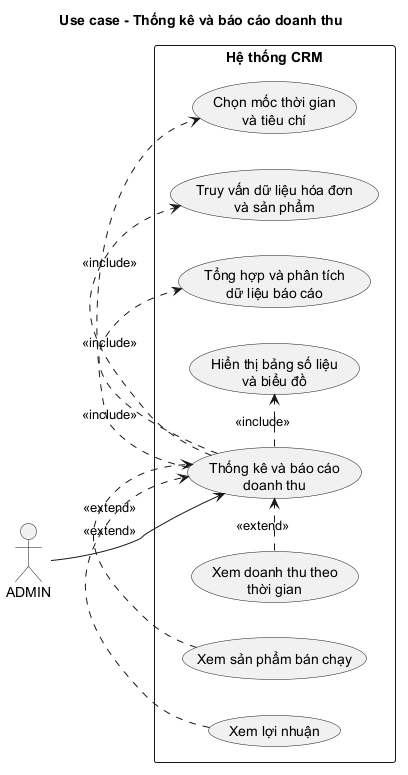

The diagram above was rendered by PlantUML. Its source (embedded in the PNG):
@startuml
title Use case - Thống kê và báo cáo doanh thu

left to right direction
skinparam packageStyle rectangle
skinparam shadowing false

actor "ADMIN" as Admin

rectangle "Hệ thống CRM" {
  usecase "Thống kê và báo cáo\ndoanh thu" as RevenueReport
  usecase "Chọn mốc thời gian\nvà tiêu chí" as SelectRevenueCriteria
  usecase "Truy vấn dữ liệu hóa đơn\nvà sản phẩm" as QueryRevenueData
  usecase "Tổng hợp và phân tích\ndữ liệu báo cáo" as AnalyzeRevenue
  usecase "Hiển thị bảng số liệu\nvà biểu đồ" as DisplayRevenue
  usecase "Xem doanh thu theo\nthời gian" as ViewRevenueByTime
  usecase "Xem sản phẩm bán chạy" as ViewBestSellingProducts
  usecase "Xem lợi nhuận" as ViewProfit
}

Admin --> RevenueReport
RevenueReport .> SelectRevenueCriteria : <<include>>
RevenueReport .> QueryRevenueData : <<include>>
RevenueReport .> AnalyzeRevenue : <<include>>
RevenueReport .> DisplayRevenue : <<include>>
ViewRevenueByTime .> RevenueReport : <<extend>>
ViewBestSellingProducts .> RevenueReport : <<extend>>
ViewProfit .> RevenueReport : <<extend>>
@enduml